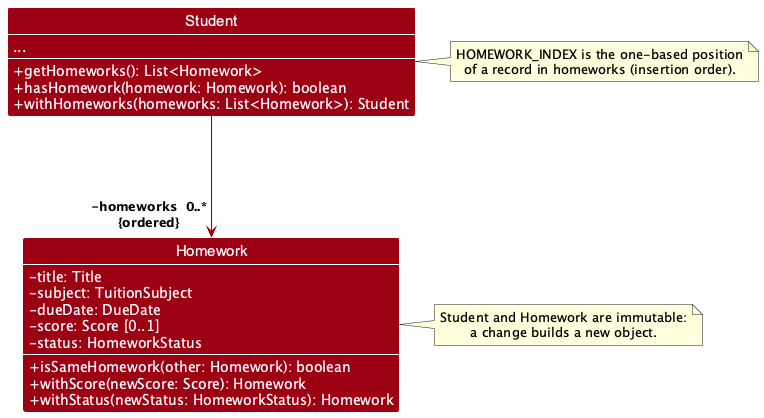

The diagram above was rendered by PlantUML. Its source (embedded in the PNG):
@startuml
!include style.puml
skinparam arrowThickness 1.1
skinparam arrowColor MODEL_COLOR
skinparam classBackgroundColor MODEL_COLOR
skinparam classAttributeFontColor #FFFFFF
skinparam classAttributeIconSize 0
hide circle
show members

Class Student {
  ...
  + getHomeworks(): List<Homework>
  + hasHomework(homework: Homework): boolean
  + withHomeworks(homeworks: List<Homework>): Student
}

Class Homework {
  - title: Title
  - subject: TuitionSubject
  - dueDate: DueDate
  - score: Score [0..1]
  - status: HomeworkStatus
  + isSameHomework(other: Homework): boolean
  + withScore(newScore: Score): Homework
  + withStatus(newStatus: HomeworkStatus): Homework
}

Student -down--> "-homeworks  0..*\n{ordered}" Homework

note right of Student
  HOMEWORK_INDEX is the one-based position
  of a record in homeworks (insertion order).
end note

note right of Homework
  Student and Homework are immutable:
  a change builds a new object.
end note
@enduml